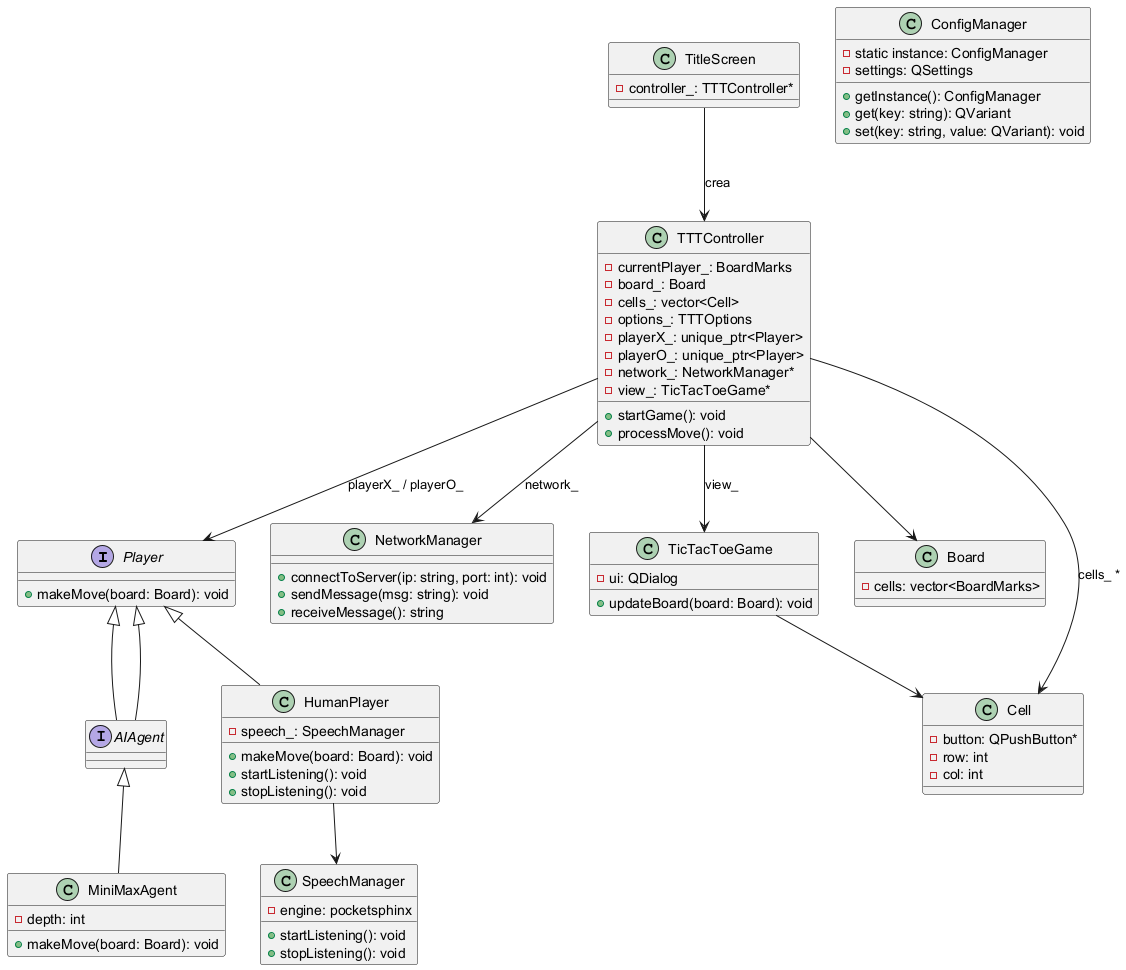

The diagram above was rendered by PlantUML. Its source (embedded in the PNG):
@startuml

'=======================
' Interfaces
'=======================
interface Player {
    +makeMove(board: Board): void
}

interface AIAgent extends Player {
}

'=======================
' Clases concretas
'=======================
class SpeechManager {
    -engine: pocketsphinx
    +startListening(): void
    +stopListening(): void
}

class ConfigManager {
    -static instance: ConfigManager
    -settings: QSettings
    +getInstance(): ConfigManager
    +get(key: string): QVariant
    +set(key: string, value: QVariant): void
}

class NetworkManager {
    +connectToServer(ip: string, port: int): void
    +sendMessage(msg: string): void
    +receiveMessage(): string
}

class TTTController {
    -currentPlayer_: BoardMarks
    -board_: Board
    -cells_: vector<Cell>
    -options_: TTTOptions
    -playerX_: unique_ptr<Player>
    -playerO_: unique_ptr<Player>
    -network_: NetworkManager*
    -view_: TicTacToeGame*
    +startGame(): void
    +processMove(): void
}

class TicTacToeGame {
    -ui: QDialog
    +updateBoard(board: Board): void
}

class Board {
    -cells: vector<BoardMarks>
}

class Cell {
    -button: QPushButton*
    -row: int
    -col: int
}

class MiniMaxAgent {
    -depth: int
    +makeMove(board: Board): void
}

class HumanPlayer {
    -speech_: SpeechManager
    +makeMove(board: Board): void
    +startListening(): void
    +stopListening(): void
}

class TitleScreen {
    -controller_: TTTController*
}

'=======================
' Relaciones de herencia
'=======================
Player <|-- AIAgent
AIAgent <|-- MiniMaxAgent
Player <|-- HumanPlayer

'=======================
' Composición / Contención
'=======================
TitleScreen --> TTTController : crea
TTTController --> TicTacToeGame : view_
TTTController --> NetworkManager : network_
TTTController --> Player : playerX_ / playerO_
TTTController --> Board
TTTController --> Cell : cells_ *
TicTacToeGame --> Cell
HumanPlayer --> SpeechManager

@enduml